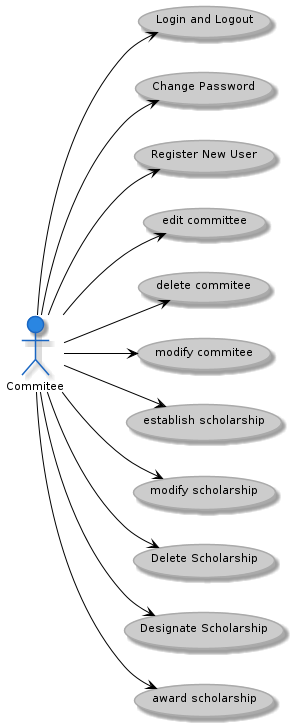

The diagram above was rendered by PlantUML. Its source (embedded in the PNG):
@startuml commitee_uml
!define LIGHTBLUE
!includeurl https://raw.githubusercontent.com/Drakemor/RedDress-PlantUML/master/style.puml

left to right direction
actor "Commitee" as coo

usecase "Login and Logout" as UC1
usecase "Change Password" as UC2
usecase "Register New User" as UC3

coo --> UC1 
coo --> UC3
coo --> UC2

usecase "edit committee" as CS 
usecase "delete commitee" as ED 
usecase "modify commitee" as MP 

coo --> CS 
coo --> ED 
coo --> MP 


  usecase "establish scholarship" as ES 
  usecase "modify scholarship"  as MS
  usecase "Delete Scholarship" as DS 
  usecase "Designate Scholarship" as DES 
  usecase "award scholarship"  as WS 

coo --> ES 
coo --> MS 
coo --> DS 
coo  --> DES 
coo --> WS 






@enduml